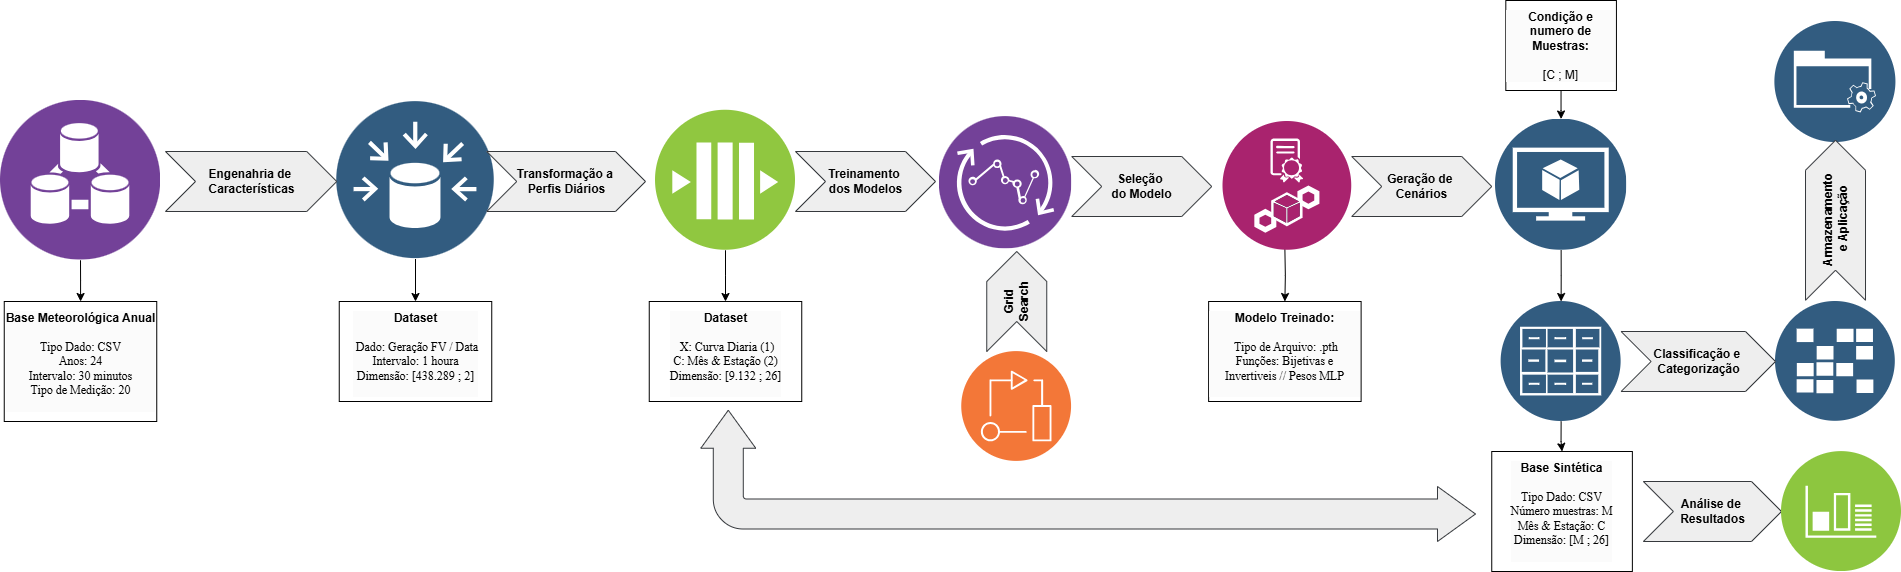

The diagram above was exported from draw.io. Its source (the exported page's mxGraphModel, read from the mxfile embedded in the PNG):
<mxGraphModel dx="2206" dy="1135" grid="1" gridSize="10" guides="1" tooltips="1" connect="1" arrows="1" fold="1" page="1" pageScale="1" pageWidth="827" pageHeight="1169" math="0" shadow="0">
  <root>
    <mxCell id="0" />
    <mxCell id="1" parent="0" />
    <mxCell id="2" value="" style="edgeStyle=orthogonalEdgeStyle;rounded=0;orthogonalLoop=1;jettySize=auto;html=1;" edge="1" source="3" target="4" parent="1">
      <mxGeometry relative="1" as="geometry" />
    </mxCell>
    <mxCell id="3" value="" style="image;aspect=fixed;perimeter=ellipsePerimeter;html=1;align=center;shadow=0;dashed=0;fontColor=#4277BB;labelBackgroundColor=default;fontSize=12;spacingTop=3;image=img/lib/ibm/analytics/data_integration.svg;" vertex="1" parent="1">
      <mxGeometry x="45" y="1268.75" width="160" height="160" as="geometry" />
    </mxCell>
    <mxCell id="4" value="&lt;div style=&quot;color: rgb(0, 0, 0); font-family: &amp;quot;Computer Modern&amp;quot;; background-color: rgb(251, 251, 251);&quot;&gt;&lt;b&gt;&lt;font face=&quot;Helvetica&quot;&gt;Base Meteorológica Anual&lt;/font&gt;&lt;/b&gt;&lt;/div&gt;&lt;div style=&quot;color: rgb(0, 0, 0); font-family: &amp;quot;Computer Modern&amp;quot;; background-color: rgb(251, 251, 251);&quot;&gt;&lt;b&gt;&lt;font face=&quot;Helvetica&quot;&gt;&lt;br&gt;&lt;/font&gt;&lt;/b&gt;&lt;/div&gt;&lt;div style=&quot;color: rgb(0, 0, 0); font-family: &amp;quot;Computer Modern&amp;quot;; background-color: rgb(251, 251, 251);&quot;&gt;Tipo Dado: CSV&lt;/div&gt;&lt;div style=&quot;color: rgb(0, 0, 0); font-family: &amp;quot;Computer Modern&amp;quot;; background-color: rgb(251, 251, 251);&quot;&gt;Anos: 24&lt;/div&gt;&lt;div style=&quot;color: rgb(0, 0, 0); font-family: &amp;quot;Computer Modern&amp;quot;; background-color: rgb(251, 251, 251);&quot;&gt;Intervalo: 30 minutos&lt;/div&gt;&lt;div style=&quot;color: rgb(0, 0, 0); font-family: &amp;quot;Computer Modern&amp;quot;; background-color: rgb(251, 251, 251);&quot;&gt;Tipo de Medição: 20&lt;/div&gt;&lt;div style=&quot;color: rgb(0, 0, 0); font-family: &amp;quot;Computer Modern&amp;quot;; background-color: rgb(251, 251, 251);&quot;&gt;&lt;br&gt;&lt;/div&gt;" style="whiteSpace=wrap;html=1;verticalAlign=top;fontColor=#4277BB;labelBackgroundColor=default;shadow=0;dashed=0;spacingTop=3;" vertex="1" parent="1">
      <mxGeometry x="48.75" y="1470" width="152.5" height="120" as="geometry" />
    </mxCell>
    <mxCell id="5" value="" style="edgeStyle=orthogonalEdgeStyle;rounded=0;orthogonalLoop=1;jettySize=auto;html=1;" edge="1" source="6" target="8" parent="1">
      <mxGeometry relative="1" as="geometry" />
    </mxCell>
    <mxCell id="6" value="" style="image;aspect=fixed;perimeter=ellipsePerimeter;html=1;align=center;shadow=0;dashed=0;fontColor=#4277BB;labelBackgroundColor=default;fontSize=12;spacingTop=3;image=img/lib/ibm/data/data_sources.svg;" vertex="1" parent="1">
      <mxGeometry x="381.25" y="1270" width="157.5" height="157.5" as="geometry" />
    </mxCell>
    <mxCell id="7" value="&lt;b&gt;Engenahria de&amp;nbsp;&lt;/b&gt;&lt;div&gt;&lt;b&gt;Características&lt;/b&gt;&lt;/div&gt;" style="html=1;shadow=0;dashed=0;align=center;verticalAlign=middle;shape=mxgraph.arrows2.arrow;dy=0;dx=30;notch=30;fillColor=#eeeeee;strokeColor=#36393d;" vertex="1" parent="1">
      <mxGeometry x="210" y="1320" width="171.25" height="60" as="geometry" />
    </mxCell>
    <mxCell id="8" value="&lt;div style=&quot;color: rgb(0, 0, 0); background-color: rgb(251, 251, 251);&quot;&gt;&lt;b&gt;Dataset&lt;/b&gt;&lt;/div&gt;&lt;div style=&quot;color: rgb(0, 0, 0); font-family: &amp;quot;Computer Modern&amp;quot;; background-color: rgb(251, 251, 251);&quot;&gt;&lt;b&gt;&lt;font face=&quot;Helvetica&quot;&gt;&lt;br&gt;&lt;/font&gt;&lt;/b&gt;&lt;/div&gt;&lt;div style=&quot;color: rgb(0, 0, 0); font-family: &amp;quot;Computer Modern&amp;quot;; background-color: rgb(251, 251, 251);&quot;&gt;&amp;nbsp;Dado: Geração FV / Data&lt;/div&gt;&lt;div style=&quot;color: rgb(0, 0, 0); font-family: &amp;quot;Computer Modern&amp;quot;; background-color: rgb(251, 251, 251);&quot;&gt;Intervalo: 1 houra&lt;/div&gt;&lt;div style=&quot;color: rgb(0, 0, 0); font-family: &amp;quot;Computer Modern&amp;quot;; background-color: rgb(251, 251, 251);&quot;&gt;Dimensão: [438.289 ; 2]&lt;/div&gt;&lt;div style=&quot;color: rgb(0, 0, 0); font-family: &amp;quot;Computer Modern&amp;quot;; background-color: rgb(251, 251, 251);&quot;&gt;&lt;br&gt;&lt;/div&gt;" style="whiteSpace=wrap;html=1;verticalAlign=top;fontColor=#4277BB;labelBackgroundColor=default;shadow=0;dashed=0;spacingTop=3;" vertex="1" parent="1">
      <mxGeometry x="383.75" y="1470" width="152.5" height="100" as="geometry" />
    </mxCell>
    <mxCell id="9" value="" style="edgeStyle=orthogonalEdgeStyle;rounded=0;orthogonalLoop=1;jettySize=auto;html=1;" edge="1" source="10" target="12" parent="1">
      <mxGeometry relative="1" as="geometry" />
    </mxCell>
    <mxCell id="10" value="" style="image;aspect=fixed;perimeter=ellipsePerimeter;html=1;align=center;shadow=0;dashed=0;fontColor=#4277BB;labelBackgroundColor=default;fontSize=12;spacingTop=3;image=img/lib/ibm/blockchain/message_bus.svg;" vertex="1" parent="1">
      <mxGeometry x="700" y="1278.75" width="140" height="140" as="geometry" />
    </mxCell>
    <mxCell id="11" value="&lt;b&gt;Transformação a&amp;nbsp;&lt;/b&gt;&lt;div&gt;&lt;b&gt;Perfis Diários&lt;/b&gt;&lt;/div&gt;" style="html=1;shadow=0;dashed=0;align=center;verticalAlign=middle;shape=mxgraph.arrows2.arrow;dy=0;dx=30;notch=30;fillColor=#eeeeee;strokeColor=#36393d;" vertex="1" parent="1">
      <mxGeometry x="531.25" y="1320" width="158.75" height="60" as="geometry" />
    </mxCell>
    <mxCell id="12" value="&lt;div style=&quot;color: rgb(0, 0, 0); background-color: rgb(251, 251, 251);&quot;&gt;&lt;b&gt;Dataset&lt;/b&gt;&lt;/div&gt;&lt;div style=&quot;color: rgb(0, 0, 0); font-family: &amp;quot;Computer Modern&amp;quot;; background-color: rgb(251, 251, 251);&quot;&gt;&lt;b&gt;&lt;font face=&quot;Helvetica&quot;&gt;&lt;br&gt;&lt;/font&gt;&lt;/b&gt;&lt;/div&gt;&lt;div style=&quot;color: rgb(0, 0, 0); font-family: &amp;quot;Computer Modern&amp;quot;; background-color: rgb(251, 251, 251);&quot;&gt;&amp;nbsp;X: Curva Diaria (1)&lt;/div&gt;&lt;div style=&quot;color: rgb(0, 0, 0); font-family: &amp;quot;Computer Modern&amp;quot;; background-color: rgb(251, 251, 251);&quot;&gt;C: Mês &amp;amp; Estação (2)&lt;/div&gt;&lt;div style=&quot;color: rgb(0, 0, 0); font-family: &amp;quot;Computer Modern&amp;quot;; background-color: rgb(251, 251, 251);&quot;&gt;Dimensão: [9.132 ; 26]&lt;/div&gt;&lt;div style=&quot;color: rgb(0, 0, 0); font-family: &amp;quot;Computer Modern&amp;quot;; background-color: rgb(251, 251, 251);&quot;&gt;&lt;br&gt;&lt;/div&gt;" style="whiteSpace=wrap;html=1;verticalAlign=top;fontColor=#4277BB;labelBackgroundColor=default;shadow=0;dashed=0;spacingTop=3;" vertex="1" parent="1">
      <mxGeometry x="693.75" y="1470" width="152.5" height="100" as="geometry" />
    </mxCell>
    <mxCell id="13" value="" style="image;aspect=fixed;perimeter=ellipsePerimeter;html=1;align=center;shadow=0;dashed=0;fontColor=#4277BB;labelBackgroundColor=default;fontSize=12;spacingTop=3;image=img/lib/ibm/analytics/streaming_computing.svg;" vertex="1" parent="1">
      <mxGeometry x="983.75" y="1285" width="132.5" height="132.5" as="geometry" />
    </mxCell>
    <mxCell id="14" value="&lt;b&gt;Treinamento&amp;nbsp;&lt;/b&gt;&lt;div&gt;&lt;b&gt;dos Modelos&lt;/b&gt;&lt;/div&gt;" style="html=1;shadow=0;dashed=0;align=center;verticalAlign=middle;shape=mxgraph.arrows2.arrow;dy=0;dx=30;notch=30;fillColor=#eeeeee;strokeColor=#36393d;" vertex="1" parent="1">
      <mxGeometry x="840" y="1320" width="140" height="60" as="geometry" />
    </mxCell>
    <mxCell id="15" value="" style="image;aspect=fixed;perimeter=ellipsePerimeter;html=1;align=center;shadow=0;dashed=0;fontColor=#4277BB;labelBackgroundColor=default;fontSize=12;spacingTop=3;image=img/lib/ibm/devops/devops.svg;" vertex="1" parent="1">
      <mxGeometry x="1006.25" y="1520" width="110" height="110" as="geometry" />
    </mxCell>
    <mxCell id="16" value="&lt;b&gt;Grid&lt;/b&gt;&lt;div&gt;&lt;b&gt;Search&lt;/b&gt;&lt;/div&gt;" style="html=1;shadow=0;dashed=0;align=center;verticalAlign=middle;shape=mxgraph.arrows2.arrow;dy=0;dx=30;notch=30;rotation=-90;fillColor=#eeeeee;strokeColor=#36393d;" vertex="1" parent="1">
      <mxGeometry x="1011.25" y="1440" width="100" height="60" as="geometry" />
    </mxCell>
    <mxCell id="17" value="" style="edgeStyle=orthogonalEdgeStyle;rounded=0;orthogonalLoop=1;jettySize=auto;html=1;" edge="1" target="19" parent="1">
      <mxGeometry relative="1" as="geometry">
        <mxPoint x="1329.375" y="1417.5" as="sourcePoint" />
      </mxGeometry>
    </mxCell>
    <mxCell id="18" value="&lt;b&gt;Seleção&amp;nbsp;&lt;/b&gt;&lt;div&gt;&lt;b&gt;do Modelo&lt;/b&gt;&lt;/div&gt;" style="html=1;shadow=0;dashed=0;align=center;verticalAlign=middle;shape=mxgraph.arrows2.arrow;dy=0;dx=30;notch=30;fillColor=#eeeeee;strokeColor=#36393d;" vertex="1" parent="1">
      <mxGeometry x="1116.25" y="1325" width="140" height="60" as="geometry" />
    </mxCell>
    <mxCell id="19" value="&lt;div style=&quot;color: rgb(0, 0, 0); background-color: rgb(251, 251, 251);&quot;&gt;&lt;b&gt;Modelo Treinado:&lt;/b&gt;&lt;/div&gt;&lt;div style=&quot;color: rgb(0, 0, 0); font-family: &amp;quot;Computer Modern&amp;quot;; background-color: rgb(251, 251, 251);&quot;&gt;&lt;b&gt;&lt;font face=&quot;Helvetica&quot;&gt;&lt;br&gt;&lt;/font&gt;&lt;/b&gt;&lt;/div&gt;&lt;div style=&quot;color: rgb(0, 0, 0); font-family: &amp;quot;Computer Modern&amp;quot;; background-color: rgb(251, 251, 251);&quot;&gt;&amp;nbsp;Tipo de Arquivo: .pth&lt;/div&gt;&lt;div style=&quot;color: rgb(0, 0, 0); font-family: &amp;quot;Computer Modern&amp;quot;; background-color: rgb(251, 251, 251);&quot;&gt;Funções: Bijetivas e Invertiveis // Pesos MLP&lt;/div&gt;&lt;div style=&quot;color: rgb(0, 0, 0); font-family: &amp;quot;Computer Modern&amp;quot;; background-color: rgb(251, 251, 251);&quot;&gt;&lt;br&gt;&lt;/div&gt;" style="whiteSpace=wrap;html=1;verticalAlign=top;fontColor=#4277BB;labelBackgroundColor=default;shadow=0;dashed=0;spacingTop=3;" vertex="1" parent="1">
      <mxGeometry x="1253.12" y="1470" width="152.5" height="100" as="geometry" />
    </mxCell>
    <mxCell id="20" value="&lt;b&gt;Geração de&amp;nbsp;&lt;/b&gt;&lt;div&gt;&lt;b&gt;Cenários&lt;/b&gt;&lt;/div&gt;" style="html=1;shadow=0;dashed=0;align=center;verticalAlign=middle;shape=mxgraph.arrows2.arrow;dy=0;dx=30;notch=30;fillColor=#eeeeee;strokeColor=#36393d;" vertex="1" parent="1">
      <mxGeometry x="1396.25" y="1325" width="140" height="60" as="geometry" />
    </mxCell>
    <mxCell id="21" value="" style="edgeStyle=orthogonalEdgeStyle;rounded=0;orthogonalLoop=1;jettySize=auto;html=1;" edge="1" source="22" target="27" parent="1">
      <mxGeometry relative="1" as="geometry" />
    </mxCell>
    <mxCell id="22" value="" style="image;aspect=fixed;perimeter=ellipsePerimeter;html=1;align=center;shadow=0;dashed=0;fontColor=#4277BB;labelBackgroundColor=default;fontSize=12;spacingTop=3;image=img/lib/ibm/data/model.svg;" vertex="1" parent="1">
      <mxGeometry x="1540" y="1287.5" width="131.25" height="131.25" as="geometry" />
    </mxCell>
    <mxCell id="23" value="" style="edgeStyle=orthogonalEdgeStyle;rounded=0;orthogonalLoop=1;jettySize=auto;html=1;" edge="1" source="24" target="22" parent="1">
      <mxGeometry relative="1" as="geometry" />
    </mxCell>
    <mxCell id="24" value="&lt;div style=&quot;color: rgb(0, 0, 0); background-color: rgb(251, 251, 251);&quot;&gt;&lt;b&gt;Condição e numero de Muestras:&lt;/b&gt;&lt;/div&gt;&lt;div style=&quot;color: rgb(0, 0, 0); background-color: rgb(251, 251, 251);&quot;&gt;&lt;b&gt;&lt;br&gt;&lt;/b&gt;&lt;/div&gt;&lt;div style=&quot;color: rgb(0, 0, 0); background-color: rgb(251, 251, 251);&quot;&gt;[C ; M]&lt;/div&gt;" style="whiteSpace=wrap;html=1;verticalAlign=top;fontColor=#4277BB;labelBackgroundColor=default;shadow=0;dashed=0;spacingTop=3;" vertex="1" parent="1">
      <mxGeometry x="1550.3100000000002" y="1169" width="110.62" height="90" as="geometry" />
    </mxCell>
    <mxCell id="25" value="" style="image;aspect=fixed;perimeter=ellipsePerimeter;html=1;align=center;shadow=0;dashed=0;fontColor=#4277BB;labelBackgroundColor=default;fontSize=12;spacingTop=3;image=img/lib/ibm/blockchain/node.svg;" vertex="1" parent="1">
      <mxGeometry x="1267.5" y="1290" width="128.75" height="128.75" as="geometry" />
    </mxCell>
    <mxCell id="26" value="" style="edgeStyle=orthogonalEdgeStyle;rounded=0;orthogonalLoop=1;jettySize=auto;html=1;" edge="1" source="27" target="32" parent="1">
      <mxGeometry relative="1" as="geometry" />
    </mxCell>
    <mxCell id="27" value="" style="image;aspect=fixed;perimeter=ellipsePerimeter;html=1;align=center;shadow=0;dashed=0;fontColor=#4277BB;labelBackgroundColor=default;fontSize=12;spacingTop=3;image=img/lib/ibm/data/file_repository.svg;" vertex="1" parent="1">
      <mxGeometry x="1545.6200000000001" y="1470" width="120" height="120" as="geometry" />
    </mxCell>
    <mxCell id="28" value="" style="image;aspect=fixed;perimeter=ellipsePerimeter;html=1;align=center;shadow=0;dashed=0;fontColor=#4277BB;labelBackgroundColor=default;fontSize=12;spacingTop=3;image=img/lib/ibm/data/caches.svg;" vertex="1" parent="1">
      <mxGeometry x="1820" y="1470" width="120" height="120" as="geometry" />
    </mxCell>
    <mxCell id="29" value="&lt;b&gt;Classificação e&amp;nbsp;&lt;/b&gt;&lt;div&gt;&lt;b&gt;Categorização&lt;/b&gt;&lt;/div&gt;" style="html=1;shadow=0;dashed=0;align=center;verticalAlign=middle;shape=mxgraph.arrows2.arrow;dy=0;dx=30;notch=30;fillColor=#eeeeee;strokeColor=#36393d;" vertex="1" parent="1">
      <mxGeometry x="1665.62" y="1500" width="154.38" height="60" as="geometry" />
    </mxCell>
    <mxCell id="30" value="" style="image;aspect=fixed;perimeter=ellipsePerimeter;html=1;align=center;shadow=0;dashed=0;fontColor=#4277BB;labelBackgroundColor=default;fontSize=12;spacingTop=3;image=img/lib/ibm/data/tms_data_interface.svg;" vertex="1" parent="1">
      <mxGeometry x="1819.38" y="1190" width="121.25" height="121.25" as="geometry" />
    </mxCell>
    <mxCell id="31" value="&lt;b&gt;Armazenamento&lt;/b&gt;&lt;div&gt;&lt;b&gt;&amp;nbsp;e Aplicação&lt;/b&gt;&lt;/div&gt;" style="html=1;shadow=0;dashed=0;align=center;verticalAlign=middle;shape=mxgraph.arrows2.arrow;dy=0;dx=30;notch=30;fillColor=#eeeeee;strokeColor=#36393d;rotation=-90;" vertex="1" parent="1">
      <mxGeometry x="1800.0100000000002" y="1358.75" width="160" height="60" as="geometry" />
    </mxCell>
    <mxCell id="32" value="&lt;div style=&quot;color: rgb(0, 0, 0); font-family: &amp;quot;Computer Modern&amp;quot;; background-color: rgb(251, 251, 251);&quot;&gt;&lt;b&gt;&lt;font face=&quot;Helvetica&quot;&gt;Base Sintética&lt;/font&gt;&lt;/b&gt;&lt;/div&gt;&lt;div style=&quot;color: rgb(0, 0, 0); font-family: &amp;quot;Computer Modern&amp;quot;; background-color: rgb(251, 251, 251);&quot;&gt;&lt;b&gt;&lt;font face=&quot;Helvetica&quot;&gt;&lt;br&gt;&lt;/font&gt;&lt;/b&gt;&lt;/div&gt;&lt;div style=&quot;color: rgb(0, 0, 0); font-family: &amp;quot;Computer Modern&amp;quot;; background-color: rgb(251, 251, 251);&quot;&gt;Tipo Dado: CSV&lt;/div&gt;&lt;div style=&quot;color: rgb(0, 0, 0); font-family: &amp;quot;Computer Modern&amp;quot;; background-color: rgb(251, 251, 251);&quot;&gt;Número muestras: M&lt;/div&gt;&lt;div style=&quot;color: rgb(0, 0, 0); font-family: &amp;quot;Computer Modern&amp;quot;; background-color: rgb(251, 251, 251);&quot;&gt;Mês &amp;amp; Estação: C&lt;/div&gt;&lt;div style=&quot;color: rgb(0, 0, 0); font-family: &amp;quot;Computer Modern&amp;quot;; background-color: rgb(251, 251, 251);&quot;&gt;Dimensão: [M ; 26]&lt;/div&gt;&lt;div style=&quot;color: rgb(0, 0, 0); font-family: &amp;quot;Computer Modern&amp;quot;; background-color: rgb(251, 251, 251);&quot;&gt;&lt;br&gt;&lt;/div&gt;" style="whiteSpace=wrap;html=1;verticalAlign=top;fontColor=#4277BB;labelBackgroundColor=default;shadow=0;dashed=0;spacingTop=3;" vertex="1" parent="1">
      <mxGeometry x="1536.25" y="1620" width="140.62" height="120" as="geometry" />
    </mxCell>
    <mxCell id="33" value="&lt;b&gt;Análise de&amp;nbsp;&lt;/b&gt;&lt;div&gt;&lt;b&gt;Resultados&lt;/b&gt;&lt;/div&gt;" style="html=1;shadow=0;dashed=0;align=center;verticalAlign=middle;shape=mxgraph.arrows2.arrow;dy=0;dx=30;notch=30;fillColor=#eeeeee;strokeColor=#36393d;" vertex="1" parent="1">
      <mxGeometry x="1687.88" y="1650" width="138.12" height="60" as="geometry" />
    </mxCell>
    <mxCell id="34" value="" style="image;aspect=fixed;perimeter=ellipsePerimeter;html=1;align=center;shadow=0;dashed=0;fontColor=#4277BB;labelBackgroundColor=default;fontSize=12;spacingTop=3;image=img/lib/ibm/infrastructure/monitoring_logging.svg;" vertex="1" parent="1">
      <mxGeometry x="1826" y="1620" width="120" height="120" as="geometry" />
    </mxCell>
    <mxCell id="35" value="" style="html=1;shadow=0;dashed=0;align=center;verticalAlign=middle;shape=mxgraph.arrows2.bendDoubleArrow;dy=15;dx=38;arrowHead=55;rounded=1;rotation=-90;fillColor=#eeeeee;strokeColor=#36393d;" vertex="1" parent="1">
      <mxGeometry x="1067.02" y="1257.03" width="131.25" height="774.7" as="geometry" />
    </mxCell>
  </root>
</mxGraphModel>